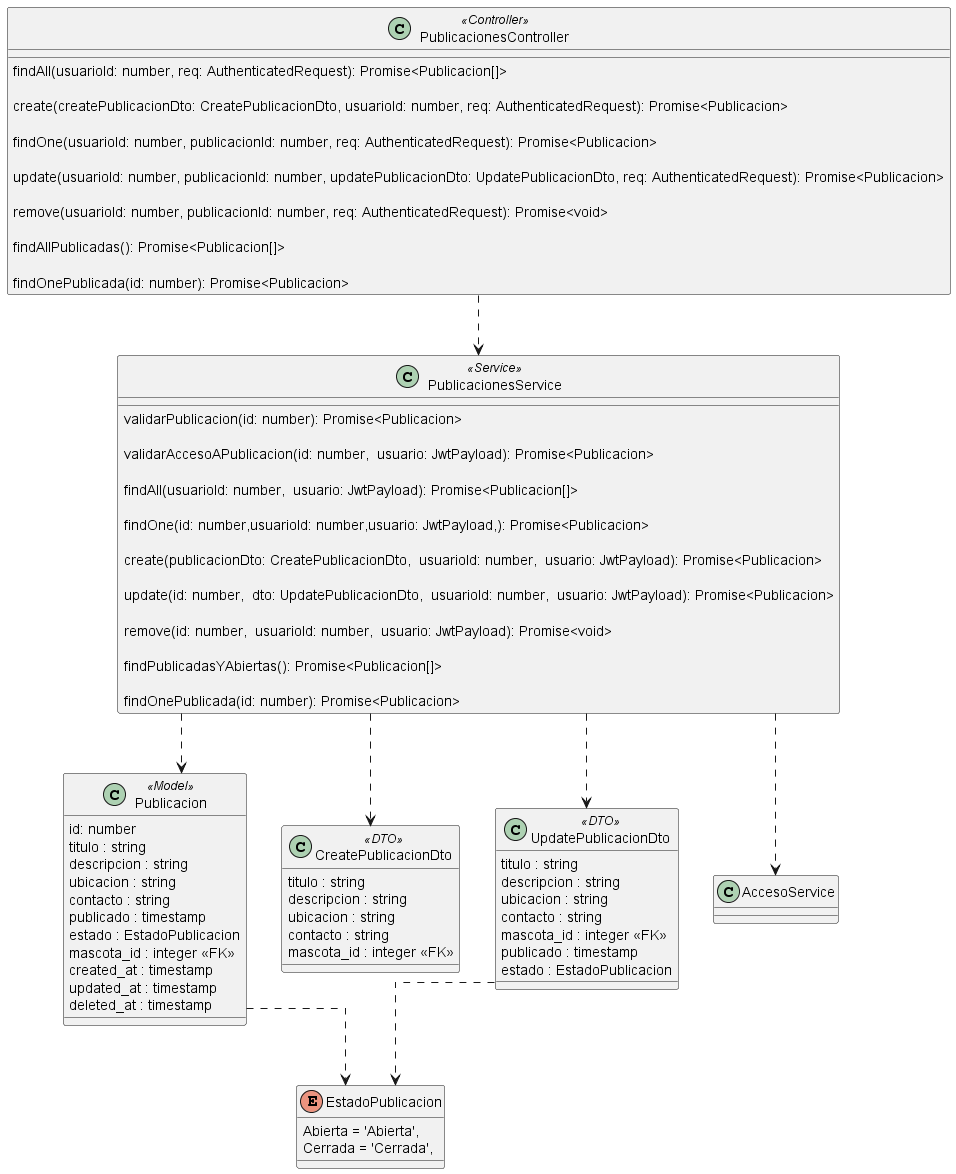

The diagram above was rendered by PlantUML. Its source (embedded in the PNG):
@startuml publicacion

skinparam Linetype ortho

class Publicacion <<Model>> {
  id: number
  titulo : string
  descripcion : string
  ubicacion : string
  contacto : string
  publicado : timestamp
  estado : EstadoPublicacion
  mascota_id : integer <<FK>>
  created_at : timestamp
  updated_at : timestamp
  deleted_at : timestamp

}

class CreatePublicacionDto <<DTO>> {
  titulo : string
  descripcion : string
  ubicacion : string
  contacto : string
  mascota_id : integer <<FK>>
  }

class UpdatePublicacionDto <<DTO>>{
  titulo : string
  descripcion : string
  ubicacion : string
  contacto : string
  mascota_id : integer <<FK>>
  publicado : timestamp
  estado : EstadoPublicacion
  }

class PublicacionesController <<Controller>> {
  
  findAll(usuarioId: number, req: AuthenticatedRequest): Promise<Publicacion[]>
  
  create(createPublicacionDto: CreatePublicacionDto, usuarioId: number, req: AuthenticatedRequest): Promise<Publicacion>
  
  findOne(usuarioId: number, publicacionId: number, req: AuthenticatedRequest): Promise<Publicacion>
  
  update(usuarioId: number, publicacionId: number, updatePublicacionDto: UpdatePublicacionDto, req: AuthenticatedRequest): Promise<Publicacion>
  
  remove(usuarioId: number, publicacionId: number, req: AuthenticatedRequest): Promise<void>
  
  findAllPublicadas(): Promise<Publicacion[]>
  
  findOnePublicada(id: number): Promise<Publicacion>

  }

class PublicacionesService <<Service>>{
validarPublicacion(id: number): Promise<Publicacion>

validarAccesoAPublicacion(id: number,  usuario: JwtPayload): Promise<Publicacion>

findAll(usuarioId: number,  usuario: JwtPayload): Promise<Publicacion[]>

findOne(id: number,usuarioId: number,usuario: JwtPayload,): Promise<Publicacion>

create(publicacionDto: CreatePublicacionDto,  usuarioId: number,  usuario: JwtPayload): Promise<Publicacion>

update(id: number,  dto: UpdatePublicacionDto,  usuarioId: number,  usuario: JwtPayload): Promise<Publicacion> 

remove(id: number,  usuarioId: number,  usuario: JwtPayload): Promise<void> 

findPublicadasYAbiertas(): Promise<Publicacion[]> 

findOnePublicada(id: number): Promise<Publicacion> 

}

enum EstadoPublicacion {
  Abierta = 'Abierta',
  Cerrada = 'Cerrada',
}

class AccesoService{

}

/' Relaciones '/
PublicacionesController ..> PublicacionesService 
PublicacionesService ..> CreatePublicacionDto 
PublicacionesService ..> UpdatePublicacionDto 
PublicacionesService ..> Publicacion

Publicacion ..> EstadoPublicacion
UpdatePublicacionDto ..> EstadoPublicacion

PublicacionesService ..> AccesoService
@enduml